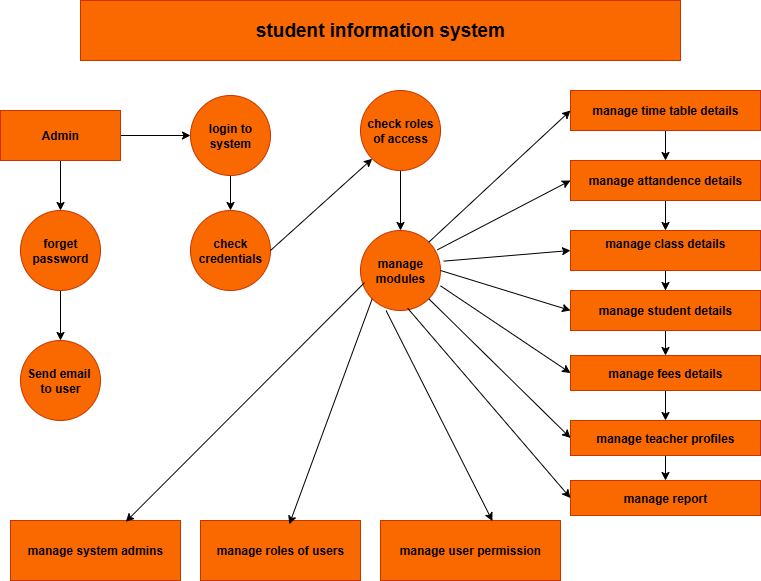

The diagram above was exported from draw.io. Its source (the exported page's mxGraphModel, read from the mxfile embedded in the PNG):
<mxGraphModel dx="1042" dy="562" grid="1" gridSize="10" guides="1" tooltips="1" connect="1" arrows="1" fold="1" page="1" pageScale="1" pageWidth="827" pageHeight="1169" math="0" shadow="0">
  <root>
    <mxCell id="0" />
    <mxCell id="1" parent="0" />
    <mxCell id="UIUApj3XvV_uEw9sCpx5-1" value="&lt;b&gt;&lt;font style=&quot;font-size: 19px;&quot;&gt;student information system&lt;/font&gt;&lt;/b&gt;" style="rounded=0;whiteSpace=wrap;html=1;fillColor=#fa6800;fontColor=#000000;strokeColor=#C73500;" parent="1" vertex="1">
      <mxGeometry x="110" y="10" width="600" height="60" as="geometry" />
    </mxCell>
    <mxCell id="UIUApj3XvV_uEw9sCpx5-2" value="&lt;b&gt;check credentials&lt;/b&gt;" style="ellipse;whiteSpace=wrap;html=1;aspect=fixed;fillColor=#fa6800;fontColor=#000000;strokeColor=#C73500;" parent="1" vertex="1">
      <mxGeometry x="220" y="220" width="80" height="80" as="geometry" />
    </mxCell>
    <mxCell id="K-qkVjOOUHdAMMvFSh4K-10" style="edgeStyle=orthogonalEdgeStyle;rounded=0;orthogonalLoop=1;jettySize=auto;html=1;exitX=0;exitY=1;exitDx=0;exitDy=0;" edge="1" parent="1" source="UIUApj3XvV_uEw9sCpx5-3">
      <mxGeometry relative="1" as="geometry">
        <mxPoint x="402" y="308" as="targetPoint" />
        <Array as="points">
          <mxPoint x="402" y="308" />
          <mxPoint x="402" y="308" />
        </Array>
      </mxGeometry>
    </mxCell>
    <mxCell id="UIUApj3XvV_uEw9sCpx5-3" value="&lt;b&gt;manage modules&lt;/b&gt;" style="ellipse;whiteSpace=wrap;html=1;aspect=fixed;fillColor=#fa6800;fontColor=#000000;strokeColor=#C73500;" parent="1" vertex="1">
      <mxGeometry x="390" y="240" width="80" height="80" as="geometry" />
    </mxCell>
    <mxCell id="K-qkVjOOUHdAMMvFSh4K-21" value="" style="edgeStyle=orthogonalEdgeStyle;rounded=0;orthogonalLoop=1;jettySize=auto;html=1;" edge="1" parent="1" source="UIUApj3XvV_uEw9sCpx5-4" target="UIUApj3XvV_uEw9sCpx5-2">
      <mxGeometry relative="1" as="geometry" />
    </mxCell>
    <mxCell id="UIUApj3XvV_uEw9sCpx5-4" value="&lt;b&gt;login to system&lt;/b&gt;" style="ellipse;whiteSpace=wrap;html=1;aspect=fixed;fillColor=#fa6800;fontColor=#000000;strokeColor=#C73500;" parent="1" vertex="1">
      <mxGeometry x="220" y="105" width="80" height="80" as="geometry" />
    </mxCell>
    <mxCell id="K-qkVjOOUHdAMMvFSh4K-17" value="" style="edgeStyle=orthogonalEdgeStyle;rounded=0;orthogonalLoop=1;jettySize=auto;html=1;" edge="1" parent="1" source="UIUApj3XvV_uEw9sCpx5-5" target="UIUApj3XvV_uEw9sCpx5-3">
      <mxGeometry relative="1" as="geometry" />
    </mxCell>
    <mxCell id="UIUApj3XvV_uEw9sCpx5-5" value="&lt;b&gt;check roles of access&lt;/b&gt;" style="ellipse;whiteSpace=wrap;html=1;aspect=fixed;fillColor=#fa6800;fontColor=#000000;strokeColor=#C73500;" parent="1" vertex="1">
      <mxGeometry x="390" y="100" width="80" height="80" as="geometry" />
    </mxCell>
    <mxCell id="K-qkVjOOUHdAMMvFSh4K-20" value="" style="edgeStyle=orthogonalEdgeStyle;rounded=0;orthogonalLoop=1;jettySize=auto;html=1;" edge="1" parent="1" source="UIUApj3XvV_uEw9sCpx5-6" target="UIUApj3XvV_uEw9sCpx5-4">
      <mxGeometry relative="1" as="geometry" />
    </mxCell>
    <mxCell id="K-qkVjOOUHdAMMvFSh4K-22" value="" style="edgeStyle=orthogonalEdgeStyle;rounded=0;orthogonalLoop=1;jettySize=auto;html=1;" edge="1" parent="1" source="UIUApj3XvV_uEw9sCpx5-6" target="UIUApj3XvV_uEw9sCpx5-8">
      <mxGeometry relative="1" as="geometry" />
    </mxCell>
    <mxCell id="UIUApj3XvV_uEw9sCpx5-6" value="&lt;b&gt;Admin&lt;/b&gt;" style="rounded=0;whiteSpace=wrap;html=1;fillColor=#fa6800;fontColor=#000000;strokeColor=#C73500;" parent="1" vertex="1">
      <mxGeometry x="30" y="120" width="120" height="50" as="geometry" />
    </mxCell>
    <mxCell id="UIUApj3XvV_uEw9sCpx5-7" value="&lt;b&gt;Send email&amp;nbsp;&lt;/b&gt;&lt;div&gt;&lt;b&gt;to user&lt;/b&gt;&lt;/div&gt;" style="ellipse;whiteSpace=wrap;html=1;aspect=fixed;fillColor=#fa6800;fontColor=#000000;strokeColor=#C73500;" parent="1" vertex="1">
      <mxGeometry x="50" y="350" width="80" height="80" as="geometry" />
    </mxCell>
    <mxCell id="K-qkVjOOUHdAMMvFSh4K-23" value="" style="edgeStyle=orthogonalEdgeStyle;rounded=0;orthogonalLoop=1;jettySize=auto;html=1;" edge="1" parent="1" source="UIUApj3XvV_uEw9sCpx5-8" target="UIUApj3XvV_uEw9sCpx5-7">
      <mxGeometry relative="1" as="geometry" />
    </mxCell>
    <mxCell id="UIUApj3XvV_uEw9sCpx5-8" value="&lt;b&gt;forget&lt;/b&gt;&lt;div&gt;&lt;b&gt;password&lt;/b&gt;&lt;/div&gt;" style="ellipse;whiteSpace=wrap;html=1;aspect=fixed;fillColor=#fa6800;fontColor=#000000;strokeColor=#C73500;" parent="1" vertex="1">
      <mxGeometry x="50" y="220" width="80" height="80" as="geometry" />
    </mxCell>
    <mxCell id="UIUApj3XvV_uEw9sCpx5-18" value="" style="edgeStyle=orthogonalEdgeStyle;rounded=0;orthogonalLoop=1;jettySize=auto;html=1;" parent="1" source="UIUApj3XvV_uEw9sCpx5-14" target="UIUApj3XvV_uEw9sCpx5-17" edge="1">
      <mxGeometry relative="1" as="geometry" />
    </mxCell>
    <mxCell id="UIUApj3XvV_uEw9sCpx5-14" value="&lt;b&gt;manage time table details&lt;/b&gt;" style="rounded=0;whiteSpace=wrap;html=1;fillColor=#fa6800;fontColor=#000000;strokeColor=#C73500;" parent="1" vertex="1">
      <mxGeometry x="600" y="100" width="190" height="40" as="geometry" />
    </mxCell>
    <mxCell id="UIUApj3XvV_uEw9sCpx5-15" value="" style="rounded=0;whiteSpace=wrap;html=1;" parent="1" vertex="1">
      <mxGeometry x="350" y="220" width="120" as="geometry" />
    </mxCell>
    <mxCell id="UIUApj3XvV_uEw9sCpx5-20" value="" style="edgeStyle=orthogonalEdgeStyle;rounded=0;orthogonalLoop=1;jettySize=auto;html=1;" parent="1" source="UIUApj3XvV_uEw9sCpx5-17" target="UIUApj3XvV_uEw9sCpx5-19" edge="1">
      <mxGeometry relative="1" as="geometry" />
    </mxCell>
    <mxCell id="UIUApj3XvV_uEw9sCpx5-17" value="&lt;b&gt;manage attandence details&lt;/b&gt;" style="rounded=0;whiteSpace=wrap;html=1;fillColor=#fa6800;fontColor=#000000;strokeColor=#C73500;" parent="1" vertex="1">
      <mxGeometry x="600" y="170" width="190" height="40" as="geometry" />
    </mxCell>
    <mxCell id="UIUApj3XvV_uEw9sCpx5-22" value="" style="edgeStyle=orthogonalEdgeStyle;rounded=0;orthogonalLoop=1;jettySize=auto;html=1;" parent="1" source="UIUApj3XvV_uEw9sCpx5-19" target="UIUApj3XvV_uEw9sCpx5-21" edge="1">
      <mxGeometry relative="1" as="geometry" />
    </mxCell>
    <mxCell id="UIUApj3XvV_uEw9sCpx5-19" value="&lt;div&gt;&lt;b&gt;manage class details&lt;/b&gt;&lt;/div&gt;&lt;div&gt;&lt;br&gt;&lt;/div&gt;" style="rounded=0;whiteSpace=wrap;html=1;fillColor=#fa6800;fontColor=#000000;strokeColor=#C73500;" parent="1" vertex="1">
      <mxGeometry x="600" y="240" width="190" height="40" as="geometry" />
    </mxCell>
    <mxCell id="UIUApj3XvV_uEw9sCpx5-24" value="" style="edgeStyle=orthogonalEdgeStyle;rounded=0;orthogonalLoop=1;jettySize=auto;html=1;" parent="1" source="UIUApj3XvV_uEw9sCpx5-21" target="UIUApj3XvV_uEw9sCpx5-23" edge="1">
      <mxGeometry relative="1" as="geometry" />
    </mxCell>
    <mxCell id="UIUApj3XvV_uEw9sCpx5-21" value="manage student details" style="rounded=0;whiteSpace=wrap;html=1;fontStyle=1;fillColor=#fa6800;fontColor=#000000;strokeColor=#C73500;" parent="1" vertex="1">
      <mxGeometry x="600" y="300" width="190" height="40" as="geometry" />
    </mxCell>
    <mxCell id="UIUApj3XvV_uEw9sCpx5-26" value="" style="edgeStyle=orthogonalEdgeStyle;rounded=0;orthogonalLoop=1;jettySize=auto;html=1;" parent="1" source="UIUApj3XvV_uEw9sCpx5-23" target="UIUApj3XvV_uEw9sCpx5-25" edge="1">
      <mxGeometry relative="1" as="geometry" />
    </mxCell>
    <mxCell id="UIUApj3XvV_uEw9sCpx5-23" value="&lt;b&gt;manage fees details&lt;/b&gt;" style="rounded=0;whiteSpace=wrap;html=1;fillColor=#fa6800;fontColor=#000000;strokeColor=#C73500;" parent="1" vertex="1">
      <mxGeometry x="600" y="365" width="190" height="35" as="geometry" />
    </mxCell>
    <mxCell id="UIUApj3XvV_uEw9sCpx5-28" value="" style="edgeStyle=orthogonalEdgeStyle;rounded=0;orthogonalLoop=1;jettySize=auto;html=1;" parent="1" source="UIUApj3XvV_uEw9sCpx5-25" target="UIUApj3XvV_uEw9sCpx5-27" edge="1">
      <mxGeometry relative="1" as="geometry" />
    </mxCell>
    <mxCell id="UIUApj3XvV_uEw9sCpx5-25" value="&lt;b&gt;manage teacher profiles&lt;/b&gt;" style="rounded=0;whiteSpace=wrap;html=1;fillColor=#fa6800;fontColor=#000000;strokeColor=#C73500;" parent="1" vertex="1">
      <mxGeometry x="600" y="430" width="190" height="35" as="geometry" />
    </mxCell>
    <mxCell id="UIUApj3XvV_uEw9sCpx5-27" value="&lt;b&gt;manage report&lt;/b&gt;" style="rounded=0;whiteSpace=wrap;html=1;fillColor=#fa6800;fontColor=#000000;strokeColor=#C73500;" parent="1" vertex="1">
      <mxGeometry x="600" y="490" width="190" height="35" as="geometry" />
    </mxCell>
    <mxCell id="K-qkVjOOUHdAMMvFSh4K-1" value="&lt;b&gt;manage system admins&lt;/b&gt;" style="rounded=0;whiteSpace=wrap;html=1;fillColor=#fa6800;fontColor=#000000;strokeColor=#C73500;" vertex="1" parent="1">
      <mxGeometry x="40" y="530" width="170" height="60" as="geometry" />
    </mxCell>
    <mxCell id="K-qkVjOOUHdAMMvFSh4K-3" value="&lt;b&gt;manage roles of users&lt;/b&gt;" style="rounded=0;whiteSpace=wrap;html=1;fillColor=#fa6800;fontColor=#000000;strokeColor=#C73500;" vertex="1" parent="1">
      <mxGeometry x="230" y="530" width="160" height="60" as="geometry" />
    </mxCell>
    <mxCell id="K-qkVjOOUHdAMMvFSh4K-4" value="&lt;b&gt;manage user permission&lt;/b&gt;" style="rounded=0;whiteSpace=wrap;html=1;fillColor=#fa6800;fontColor=#000000;strokeColor=#C73500;" vertex="1" parent="1">
      <mxGeometry x="410" y="530" width="180" height="60" as="geometry" />
    </mxCell>
    <mxCell id="K-qkVjOOUHdAMMvFSh4K-6" value="" style="endArrow=classic;html=1;rounded=0;exitX=0.32;exitY=1.002;exitDx=0;exitDy=0;entryX=0.622;entryY=0.01;entryDx=0;entryDy=0;entryPerimeter=0;exitPerimeter=0;" edge="1" parent="1" source="UIUApj3XvV_uEw9sCpx5-3" target="K-qkVjOOUHdAMMvFSh4K-4">
      <mxGeometry width="50" height="50" relative="1" as="geometry">
        <mxPoint x="390" y="450" as="sourcePoint" />
        <mxPoint x="440" y="400" as="targetPoint" />
        <Array as="points" />
      </mxGeometry>
    </mxCell>
    <mxCell id="K-qkVjOOUHdAMMvFSh4K-7" value="" style="endArrow=classic;html=1;rounded=0;exitX=0;exitY=1;exitDx=0;exitDy=0;entryX=0.555;entryY=0.063;entryDx=0;entryDy=0;entryPerimeter=0;" edge="1" parent="1" source="UIUApj3XvV_uEw9sCpx5-3" target="K-qkVjOOUHdAMMvFSh4K-3">
      <mxGeometry width="50" height="50" relative="1" as="geometry">
        <mxPoint x="390" y="450" as="sourcePoint" />
        <mxPoint x="440" y="400" as="targetPoint" />
      </mxGeometry>
    </mxCell>
    <mxCell id="K-qkVjOOUHdAMMvFSh4K-8" value="" style="endArrow=classic;html=1;rounded=0;exitX=0.05;exitY=0.652;exitDx=0;exitDy=0;entryX=0.678;entryY=0.023;entryDx=0;entryDy=0;entryPerimeter=0;exitPerimeter=0;" edge="1" parent="1" source="UIUApj3XvV_uEw9sCpx5-3" target="K-qkVjOOUHdAMMvFSh4K-1">
      <mxGeometry width="50" height="50" relative="1" as="geometry">
        <mxPoint x="390" y="450" as="sourcePoint" />
        <mxPoint x="440" y="400" as="targetPoint" />
      </mxGeometry>
    </mxCell>
    <mxCell id="K-qkVjOOUHdAMMvFSh4K-9" value="" style="endArrow=classic;html=1;rounded=0;exitX=0.59;exitY=0.972;exitDx=0;exitDy=0;exitPerimeter=0;entryX=0;entryY=0.5;entryDx=0;entryDy=0;" edge="1" parent="1" source="UIUApj3XvV_uEw9sCpx5-3" target="UIUApj3XvV_uEw9sCpx5-27">
      <mxGeometry width="50" height="50" relative="1" as="geometry">
        <mxPoint x="390" y="390" as="sourcePoint" />
        <mxPoint x="440" y="340" as="targetPoint" />
      </mxGeometry>
    </mxCell>
    <mxCell id="K-qkVjOOUHdAMMvFSh4K-11" value="" style="endArrow=classic;html=1;rounded=0;exitX=1;exitY=1;exitDx=0;exitDy=0;entryX=0;entryY=0.5;entryDx=0;entryDy=0;" edge="1" parent="1" source="UIUApj3XvV_uEw9sCpx5-3" target="UIUApj3XvV_uEw9sCpx5-25">
      <mxGeometry width="50" height="50" relative="1" as="geometry">
        <mxPoint x="390" y="390" as="sourcePoint" />
        <mxPoint x="440" y="340" as="targetPoint" />
      </mxGeometry>
    </mxCell>
    <mxCell id="K-qkVjOOUHdAMMvFSh4K-12" value="" style="endArrow=classic;html=1;rounded=0;exitX=1;exitY=0.692;exitDx=0;exitDy=0;exitPerimeter=0;entryX=0;entryY=0.5;entryDx=0;entryDy=0;" edge="1" parent="1" source="UIUApj3XvV_uEw9sCpx5-3" target="UIUApj3XvV_uEw9sCpx5-23">
      <mxGeometry width="50" height="50" relative="1" as="geometry">
        <mxPoint x="390" y="390" as="sourcePoint" />
        <mxPoint x="440" y="340" as="targetPoint" />
      </mxGeometry>
    </mxCell>
    <mxCell id="K-qkVjOOUHdAMMvFSh4K-13" value="" style="endArrow=classic;html=1;rounded=0;exitX=1;exitY=0.5;exitDx=0;exitDy=0;entryX=0;entryY=0.5;entryDx=0;entryDy=0;" edge="1" parent="1" source="UIUApj3XvV_uEw9sCpx5-3" target="UIUApj3XvV_uEw9sCpx5-21">
      <mxGeometry width="50" height="50" relative="1" as="geometry">
        <mxPoint x="390" y="390" as="sourcePoint" />
        <mxPoint x="440" y="340" as="targetPoint" />
      </mxGeometry>
    </mxCell>
    <mxCell id="K-qkVjOOUHdAMMvFSh4K-14" value="" style="endArrow=classic;html=1;rounded=0;exitX=1.04;exitY=0.383;exitDx=0;exitDy=0;exitPerimeter=0;entryX=0;entryY=0.5;entryDx=0;entryDy=0;" edge="1" parent="1" source="UIUApj3XvV_uEw9sCpx5-3" target="UIUApj3XvV_uEw9sCpx5-19">
      <mxGeometry width="50" height="50" relative="1" as="geometry">
        <mxPoint x="390" y="390" as="sourcePoint" />
        <mxPoint x="440" y="340" as="targetPoint" />
      </mxGeometry>
    </mxCell>
    <mxCell id="K-qkVjOOUHdAMMvFSh4K-15" value="" style="endArrow=classic;html=1;rounded=0;exitX=0.96;exitY=0.242;exitDx=0;exitDy=0;exitPerimeter=0;entryX=0;entryY=0.5;entryDx=0;entryDy=0;" edge="1" parent="1" source="UIUApj3XvV_uEw9sCpx5-3" target="UIUApj3XvV_uEw9sCpx5-17">
      <mxGeometry width="50" height="50" relative="1" as="geometry">
        <mxPoint x="390" y="390" as="sourcePoint" />
        <mxPoint x="440" y="340" as="targetPoint" />
      </mxGeometry>
    </mxCell>
    <mxCell id="K-qkVjOOUHdAMMvFSh4K-16" value="" style="endArrow=classic;html=1;rounded=0;exitX=1;exitY=0;exitDx=0;exitDy=0;entryX=0;entryY=0.5;entryDx=0;entryDy=0;" edge="1" parent="1" source="UIUApj3XvV_uEw9sCpx5-3" target="UIUApj3XvV_uEw9sCpx5-14">
      <mxGeometry width="50" height="50" relative="1" as="geometry">
        <mxPoint x="390" y="390" as="sourcePoint" />
        <mxPoint x="440" y="340" as="targetPoint" />
      </mxGeometry>
    </mxCell>
    <mxCell id="K-qkVjOOUHdAMMvFSh4K-19" value="" style="endArrow=classic;html=1;rounded=0;exitX=1;exitY=0.5;exitDx=0;exitDy=0;entryX=0;entryY=1;entryDx=0;entryDy=0;" edge="1" parent="1" source="UIUApj3XvV_uEw9sCpx5-2" target="UIUApj3XvV_uEw9sCpx5-5">
      <mxGeometry width="50" height="50" relative="1" as="geometry">
        <mxPoint x="390" y="340" as="sourcePoint" />
        <mxPoint x="440" y="290" as="targetPoint" />
      </mxGeometry>
    </mxCell>
  </root>
</mxGraphModel>